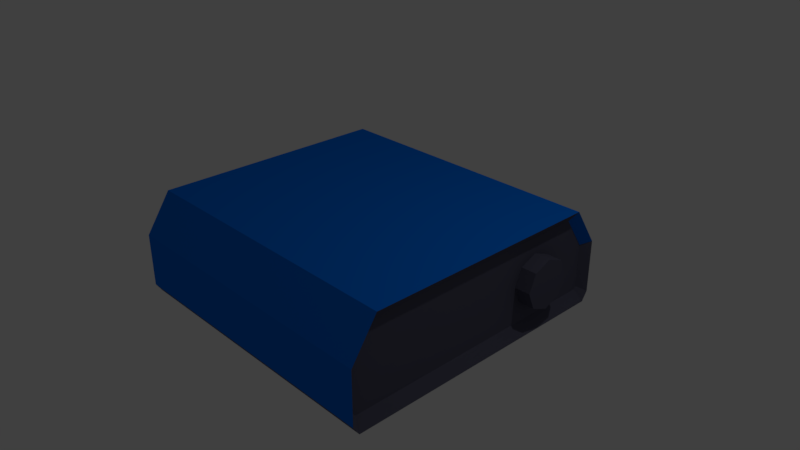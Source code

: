 # Source: module.blend  (saved by Blender 2.79.0; exported with 4.5.12 LTS)
import bpy
from mathutils import Matrix  # noqa: F401  (used for matrix-valued properties, if any)

bpy.ops.wm.read_factory_settings(use_empty=True)
scene = bpy.context.scene
scene.name = 'Scene'

# ---- collections
col_collection_1 = bpy.data.collections.new('Collection 1'); scene.collection.children.link(col_collection_1)

# ---- materials (node trees are filled in below, after node groups)
mat_module_base = bpy.data.materials.new('Module Base')
mat_module_base.alpha_threshold = 0.0
mat_module_base.use_transparent_shadow = False
mat_module_base.diffuse_color = (0.1, 0.1, 0.15, 1.0)
mat_module_base.roughness = 0.5
mat_module_base.specular_intensity = 0.0
mat_module_base.line_color = (0.0, 0.0, 0.0, 1.0)
mat_module_shell = bpy.data.materials.new('Module Shell')
mat_module_shell.alpha_threshold = 0.0
mat_module_shell.use_transparent_shadow = False
mat_module_shell.diffuse_color = (0.0, 0.1675, 0.8, 1.0)
mat_module_shell.roughness = 0.5

# ---- material node trees

# ---- world
world_world = bpy.data.worlds.new('World'); scene.world = world_world
world_world.color = (0.05088, 0.05088, 0.05088)
world_world.use_sun_shadow = False
world_world.sun_shadow_jitter_overblur = 0.0
world_world.cycles.sampling_method = 'MANUAL'

# ---- cameras
cam_camera = bpy.data.cameras.new('Camera')
cam_camera.clip_end = 100.0
cam_camera.lens = 35.0
cam_camera.sensor_width = 32.0
cam_camera.sensor_height = 18.0
cam_camera.ortho_scale = 7.314
cam_camera.dof.focus_distance = 0.0
cam_camera.dof.aperture_fstop = 128.0

# ---- lights
light_lamp = bpy.data.lights.new('Lamp', 'POINT')
light_lamp.transmission_factor = 0.0
light_lamp.cutoff_distance = 30.0
light_lamp.energy = 100.0
light_lamp.shadow_buffer_clip_start = 1.001
light_lamp.shadow_soft_size = 0.1
light_lamp.shadow_maximum_resolution = 0.006
light_lamp.use_absolute_resolution = True

# ---- meshes
me_cylinder = bpy.data.meshes.new('Cylinder')
me_cylinder.from_pydata([(0.0, 0.34, -0.13), (0.0, 0.34, 0.13), (0.2404, 0.2404, -0.13), (0.2404, 0.2404, 0.13), (0.34, -1.486e-08, -0.13), (0.34, -1.486e-08, 0.13), (0.2404, -0.2404, -0.13), (0.2404, -0.2404, 0.13), (-2.972e-08, -0.34, -0.13), (-2.972e-08, -0.34, 0.13), (-0.2404, -0.2404, -0.13), (-0.2404, -0.2404, 0.13), (-0.34, 4.054e-09, -0.13), (-0.34, 4.054e-09, 0.13), (-0.2404, 0.2404, -0.13), (-0.2404, 0.2404, 0.13)], [], [(0, 1, 3, 2), (2, 3, 5, 4), (4, 5, 7, 6), (6, 7, 9, 8), (8, 9, 11, 10), (10, 11, 13, 12), (3, 1, 15, 13, 11, 9, 7, 5), (12, 13, 15, 14), (14, 15, 1, 0), (0, 2, 4, 6, 8, 10, 12, 14)])
me_cylinder.materials.append(mat_module_base)
me_cylinder.use_remesh_preserve_volume = False
me_cylinder.use_remesh_preserve_attributes = False
me_cylinder.use_mirror_vertex_groups = False
me_cylinder.update()
me_cube_002 = bpy.data.meshes.new('Cube.002')
me_cube_002.from_pydata([(-1.0, -1.0, 0.07598), (-1.0, -0.826, 0.25), (-1.0, 0.826, 0.25), (-1.0, 1.0, 0.07598), (0.9428, -0.8052, 0.1998), (0.9428, -0.9498, 0.05518), (0.9428, 0.9498, 0.05518), (0.9428, 0.8052, 0.1998), (-1.0, -0.9583, -0.2092), (-1.0, -1.0, -0.1675), (-1.0, 1.0, -0.1675), (-1.0, 0.9583, -0.2092), (0.9428, 0.9375, -0.159), (0.9428, 0.9498, -0.1467), (0.9428, -0.9498, -0.1467), (0.9428, -0.9375, -0.159), (1.0, 0.826, 0.25), (1.0, 1.0, 0.07598), (1.0, -1.0, 0.07598), (1.0, -0.826, 0.25), (1.0, -0.9583, -0.2092), (1.0, -1.0, -0.1675), (1.0, 1.0, -0.1675), (1.0, 0.9583, -0.2092)], [], [(16, 2, 1, 19), (10, 3, 17, 22), (12, 13, 6, 7, 4, 5, 14, 15), (8, 9, 0, 1, 2, 3, 10, 11), (2, 16, 17, 3), (19, 1, 0, 18), (20, 8, 11, 23), (21, 9, 8, 20), (10, 22, 23, 11), (21, 18, 0, 9), (7, 6, 17, 16), (5, 4, 19, 18), (4, 7, 16, 19), (15, 14, 21, 20), (13, 12, 23, 22), (14, 5, 18, 21), (12, 15, 20, 23), (6, 13, 22, 17)])
me_cube_002.polygons.foreach_set('material_index', [1, 1, 0, 1, 1, 1, 0, 0, 0, 1, 1, 1, 0, 0, 0, 0, 0, 0])
me_cube_002.materials.append(mat_module_base)
me_cube_002.materials.append(mat_module_shell)
me_cube_002.use_remesh_preserve_volume = False
me_cube_002.use_remesh_preserve_attributes = False
me_cube_002.use_mirror_vertex_groups = False
me_cube_002.update()

# ---- objects
ob_cylinder = bpy.data.objects.new('Cylinder', me_cylinder)
ob_lamp = bpy.data.objects.new('Lamp', light_lamp)
ob_camera = bpy.data.objects.new('Camera', cam_camera)
ob_module = bpy.data.objects.new('Module', me_cube_002)

# ---- transforms, parenting, visibility, modifiers, constraints
ob_cylinder.location = (1.971, 0.9888, 0.04111)
ob_cylinder.rotation_euler = (-0.0, 1.571, 0.0)
ob_cylinder.lineart.crease_threshold = 0.0
ob_lamp.location = (4.076, 1.005, 5.904)
ob_lamp.rotation_euler = (0.6503, 0.05522, 1.866)
ob_lamp.lock_rotations_4d = False
ob_lamp.empty_display_type = 'ARROWS'
ob_lamp.color = (0.0, 0.0, 0.0, 0.0)
ob_lamp.lineart.crease_threshold = 0.0
ob_camera.location = (7.481, -6.508, 5.344)
ob_camera.rotation_euler = (1.109, 0.0, 0.8149)
ob_camera.lock_rotations_4d = False
ob_camera.empty_display_type = 'ARROWS'
ob_camera.color = (0.0, 0.0, 0.0, 0.0)
ob_camera.display_type = 'WIRE'
ob_camera.lineart.crease_threshold = 0.0
ob_module.location = (0.0, 0.0, 0.0)
ob_module.scale = (2.0, 2.0, 3.0)
ob_module.lineart.crease_threshold = 0.0

# ---- collection membership
col_collection_1.objects.link(ob_cylinder)
col_collection_1.objects.link(ob_lamp)
col_collection_1.objects.link(ob_camera)
col_collection_1.objects.link(ob_module)

# ---- scene / render settings (as saved in the file)
scene.camera = ob_camera
scene.frame_start = 1; scene.frame_end = 250; scene.frame_set(1)
scene.render.engine = 'BLENDER_EEVEE_NEXT'
scene.render.resolution_percentage = 50
scene.render.dither_intensity = 0.0
scene.cycles.use_denoising = False
scene.cycles.samples = 128
scene.cycles.sampling_pattern = 'TABULATED_SOBOL'
scene.cycles.use_adaptive_sampling = False
scene.cycles.use_light_tree = False
scene.cycles.blur_glossy = 0.0
scene.cycles.sample_clamp_indirect = 0.0
scene.view_settings.view_transform = 'Standard'
bpy.context.view_layer.update()
